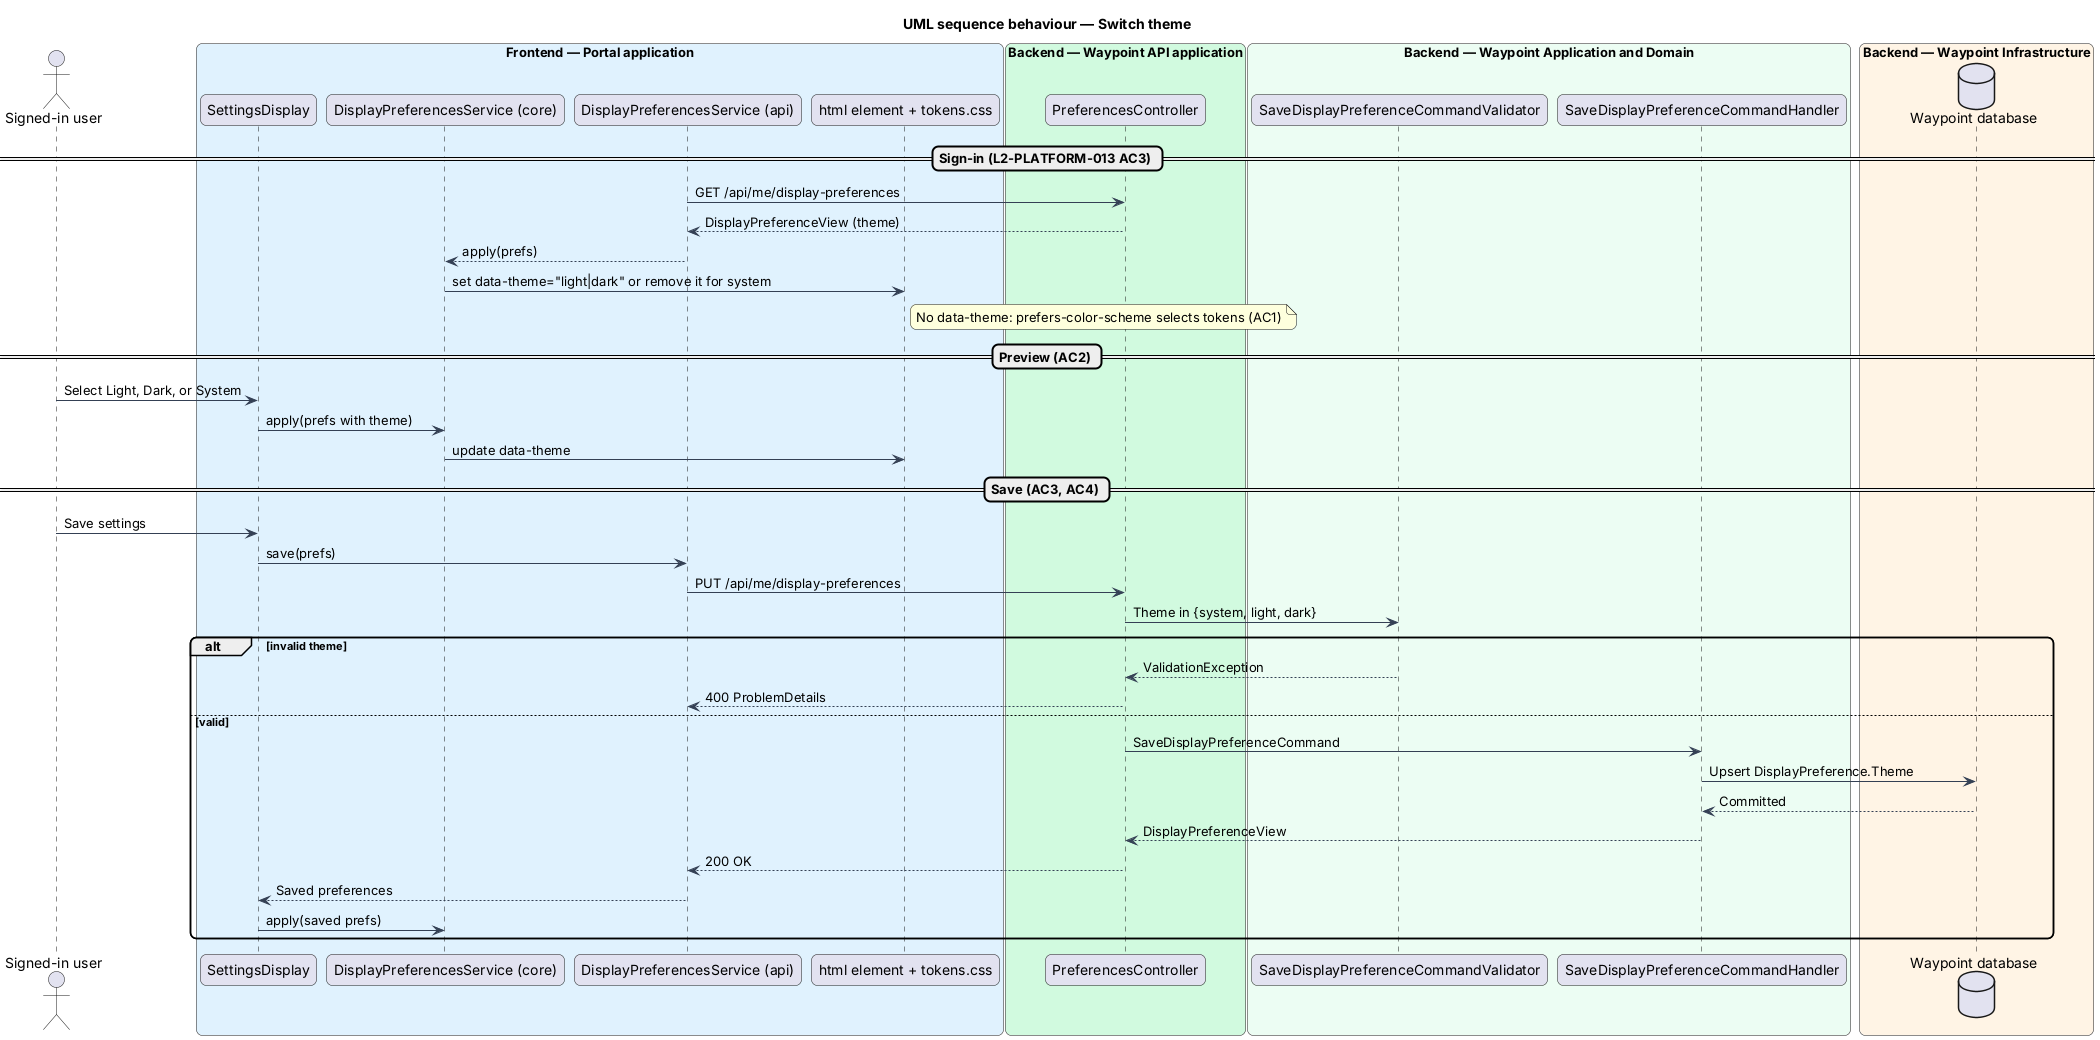

The diagram above was rendered by PlantUML. Its source (embedded in the PNG):
@startuml
title UML sequence behaviour — Switch theme
skinparam backgroundColor #FFFFFF
skinparam shadowing false
skinparam roundcorner 12
skinparam defaultFontName Arial
skinparam ArrowColor #344054
actor "Signed-in user" as user
box "Frontend — Portal application" #E0F2FE
  participant "SettingsDisplay" as page
  participant "DisplayPreferencesService (core)" as applier
  participant "DisplayPreferencesService (api)" as client
  participant "html element + tokens.css" as root
end box
box "Backend — Waypoint API application" #D1FADF
  participant "PreferencesController" as controller
end box
box "Backend — Waypoint Application and Domain" #ECFDF3
  participant "SaveDisplayPreferenceCommandValidator" as validator
  participant "SaveDisplayPreferenceCommandHandler" as handler
end box
box "Backend — Waypoint Infrastructure" #FFF4E5
  database "Waypoint database" as db
end box
== Sign-in (L2-PLATFORM-013 AC3) ==
client -> controller : GET /api/me/display-preferences
controller --> client : DisplayPreferenceView (theme)
client --> applier : apply(prefs)
applier -> root : set data-theme="light|dark" or remove it for system
note right of root : No data-theme: prefers-color-scheme selects tokens (AC1)
== Preview (AC2) ==
user -> page : Select Light, Dark, or System
page -> applier : apply(prefs with theme)
applier -> root : update data-theme
== Save (AC3, AC4) ==
user -> page : Save settings
page -> client : save(prefs)
client -> controller : PUT /api/me/display-preferences
controller -> validator : Theme in {system, light, dark}
alt invalid theme
  validator --> controller : ValidationException
  controller --> client : 400 ProblemDetails
else valid
  controller -> handler : SaveDisplayPreferenceCommand
  handler -> db : Upsert DisplayPreference.Theme
  db --> handler : Committed
  handler --> controller : DisplayPreferenceView
  controller --> client : 200 OK
  client --> page : Saved preferences
  page -> applier : apply(saved prefs)
end
@enduml